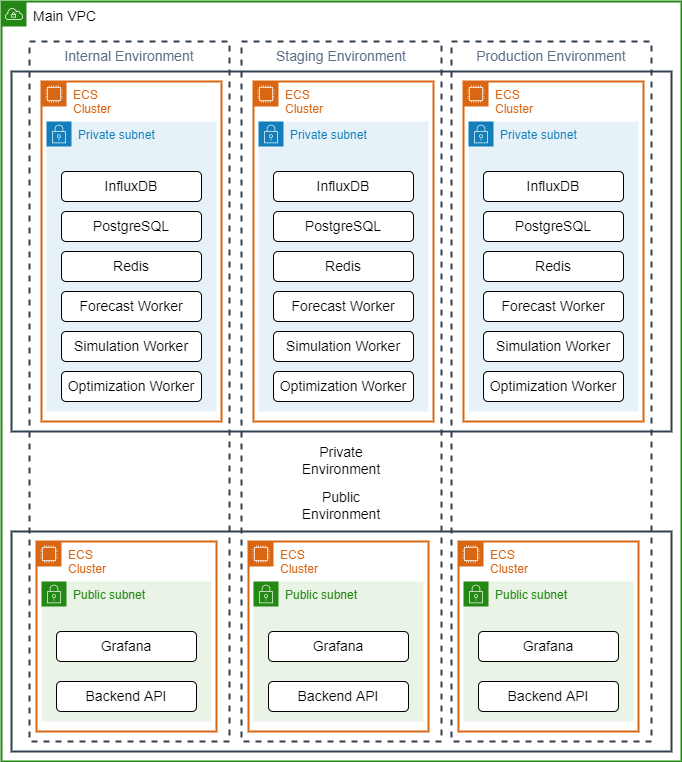

The diagram above was exported from draw.io. Its source (the exported page's mxGraphModel, read from the mxfile embedded in the PNG):
<mxGraphModel dx="1127" dy="898" grid="1" gridSize="10" guides="1" tooltips="1" connect="1" arrows="1" fold="1" page="1" pageScale="1" pageWidth="827" pageHeight="1169" math="0" shadow="0">
  <root>
    <mxCell id="0" />
    <mxCell id="1" parent="0" />
    <mxCell id="2" value="&lt;font color=&quot;#000000&quot; style=&quot;font-size: 14px&quot;&gt;Main VPC&lt;/font&gt;" style="points=[[0,0],[0.25,0],[0.5,0],[0.75,0],[1,0],[1,0.25],[1,0.5],[1,0.75],[1,1],[0.75,1],[0.5,1],[0.25,1],[0,1],[0,0.75],[0,0.5],[0,0.25]];outlineConnect=0;gradientColor=none;html=1;whiteSpace=wrap;fontSize=12;fontStyle=0;container=1;pointerEvents=0;collapsible=0;recursiveResize=0;shape=mxgraph.aws4.group;grIcon=mxgraph.aws4.group_vpc;strokeColor=#248814;fillColor=none;verticalAlign=top;align=left;spacingLeft=30;fontColor=#AAB7B8;dashed=0;strokeWidth=2;" parent="1" vertex="1">
      <mxGeometry x="20" y="40" width="680" height="760" as="geometry" />
    </mxCell>
    <mxCell id="69" value="Public&lt;br&gt;Environment" style="rounded=0;whiteSpace=wrap;html=1;fontSize=14;fontColor=#000000;strokeColor=#35404F;strokeWidth=2;fillColor=none;labelPosition=center;verticalLabelPosition=top;align=center;verticalAlign=bottom;spacing=8;" parent="2" vertex="1">
      <mxGeometry x="10" y="530" width="660" height="220" as="geometry" />
    </mxCell>
    <mxCell id="68" value="Private&lt;br&gt;Environment" style="rounded=0;whiteSpace=wrap;html=1;fontSize=14;fontColor=#000000;strokeColor=#35404F;strokeWidth=2;fillColor=none;labelPosition=center;verticalLabelPosition=bottom;align=center;verticalAlign=top;spacing=8;" parent="2" vertex="1">
      <mxGeometry x="10" y="70" width="660" height="360" as="geometry" />
    </mxCell>
    <mxCell id="8" value="Internal Environment" style="fillColor=none;strokeColor=#35404F;dashed=1;verticalAlign=top;fontStyle=0;fontColor=#5A6C86;fontSize=14;strokeWidth=2;" parent="2" vertex="1">
      <mxGeometry x="28" y="40" width="200" height="700" as="geometry" />
    </mxCell>
    <mxCell id="22" value="ECS&lt;br&gt;Cluster" style="points=[[0,0],[0.25,0],[0.5,0],[0.75,0],[1,0],[1,0.25],[1,0.5],[1,0.75],[1,1],[0.75,1],[0.5,1],[0.25,1],[0,1],[0,0.75],[0,0.5],[0,0.25]];outlineConnect=0;gradientColor=none;html=1;whiteSpace=wrap;fontSize=12;fontStyle=0;container=1;pointerEvents=0;collapsible=0;recursiveResize=0;shape=mxgraph.aws4.group;grIcon=mxgraph.aws4.group_ec2_instance_contents;strokeColor=#D86613;fillColor=none;verticalAlign=top;align=left;spacingLeft=30;fontColor=#D86613;dashed=0;strokeWidth=2;" parent="2" vertex="1">
      <mxGeometry x="40" y="80" width="180" height="340" as="geometry" />
    </mxCell>
    <mxCell id="7" value="Private subnet" style="points=[[0,0],[0.25,0],[0.5,0],[0.75,0],[1,0],[1,0.25],[1,0.5],[1,0.75],[1,1],[0.75,1],[0.5,1],[0.25,1],[0,1],[0,0.75],[0,0.5],[0,0.25]];outlineConnect=0;gradientColor=none;html=1;whiteSpace=wrap;fontSize=12;fontStyle=0;container=1;pointerEvents=0;collapsible=0;recursiveResize=0;shape=mxgraph.aws4.group;grIcon=mxgraph.aws4.group_security_group;grStroke=0;strokeColor=#147EBA;fillColor=#E6F2F8;verticalAlign=top;align=left;spacingLeft=30;fontColor=#147EBA;dashed=0;" parent="2" vertex="1">
      <mxGeometry x="45" y="120" width="170" height="290" as="geometry" />
    </mxCell>
    <mxCell id="16" value="Redis" style="rounded=1;whiteSpace=wrap;html=1;fontSize=14;fontColor=#000000;" parent="7" vertex="1">
      <mxGeometry x="15" y="130" width="140" height="30" as="geometry" />
    </mxCell>
    <mxCell id="14" value="InfluxDB" style="rounded=1;whiteSpace=wrap;html=1;fontSize=14;fontColor=#000000;" parent="7" vertex="1">
      <mxGeometry x="15" y="50" width="140" height="30" as="geometry" />
    </mxCell>
    <mxCell id="23" value="ECS&lt;br&gt;Cluster" style="points=[[0,0],[0.25,0],[0.5,0],[0.75,0],[1,0],[1,0.25],[1,0.5],[1,0.75],[1,1],[0.75,1],[0.5,1],[0.25,1],[0,1],[0,0.75],[0,0.5],[0,0.25]];outlineConnect=0;gradientColor=none;html=1;whiteSpace=wrap;fontSize=12;fontStyle=0;container=1;pointerEvents=0;collapsible=0;recursiveResize=0;shape=mxgraph.aws4.group;grIcon=mxgraph.aws4.group_ec2_instance_contents;strokeColor=#D86613;fillColor=none;verticalAlign=top;align=left;spacingLeft=30;fontColor=#D86613;dashed=0;strokeWidth=2;" parent="2" vertex="1">
      <mxGeometry x="35" y="540" width="180" height="190" as="geometry" />
    </mxCell>
    <mxCell id="31" value="Public subnet" style="points=[[0,0],[0.25,0],[0.5,0],[0.75,0],[1,0],[1,0.25],[1,0.5],[1,0.75],[1,1],[0.75,1],[0.5,1],[0.25,1],[0,1],[0,0.75],[0,0.5],[0,0.25]];outlineConnect=0;gradientColor=none;html=1;whiteSpace=wrap;fontSize=12;fontStyle=0;container=1;pointerEvents=0;collapsible=0;recursiveResize=0;shape=mxgraph.aws4.group;grIcon=mxgraph.aws4.group_security_group;grStroke=0;strokeColor=#248814;fillColor=#E9F3E6;verticalAlign=top;align=left;spacingLeft=30;fontColor=#248814;dashed=0;" parent="2" vertex="1">
      <mxGeometry x="40" y="580" width="170" height="140" as="geometry" />
    </mxCell>
    <mxCell id="33" value="Backend API" style="rounded=1;whiteSpace=wrap;html=1;fontSize=14;fontColor=#000000;" parent="31" vertex="1">
      <mxGeometry x="15" y="100" width="140" height="30" as="geometry" />
    </mxCell>
    <mxCell id="32" value="Grafana" style="rounded=1;whiteSpace=wrap;html=1;fontSize=14;fontColor=#000000;" parent="2" vertex="1">
      <mxGeometry x="55" y="630" width="140" height="30" as="geometry" />
    </mxCell>
    <mxCell id="18" value="Simulation Worker" style="rounded=1;whiteSpace=wrap;html=1;fontSize=14;fontColor=#000000;" parent="2" vertex="1">
      <mxGeometry x="60" y="330" width="140" height="30" as="geometry" />
    </mxCell>
    <mxCell id="53" value="Forecast Worker" style="rounded=1;whiteSpace=wrap;html=1;fontSize=14;fontColor=#000000;" parent="2" vertex="1">
      <mxGeometry x="60" y="290" width="140" height="30" as="geometry" />
    </mxCell>
    <mxCell id="15" value="PostgreSQL" style="rounded=1;whiteSpace=wrap;html=1;fontSize=14;fontColor=#000000;" parent="2" vertex="1">
      <mxGeometry x="60" y="210" width="140" height="30" as="geometry" />
    </mxCell>
    <mxCell id="19" value="Optimization Worker" style="rounded=1;whiteSpace=wrap;html=1;fontSize=14;fontColor=#000000;" parent="2" vertex="1">
      <mxGeometry x="60" y="370" width="140" height="30" as="geometry" />
    </mxCell>
    <mxCell id="71" value="Staging Environment" style="fillColor=none;strokeColor=#35404F;dashed=1;verticalAlign=top;fontStyle=0;fontColor=#5A6C86;fontSize=14;strokeWidth=2;" parent="2" vertex="1">
      <mxGeometry x="240" y="40" width="200" height="700" as="geometry" />
    </mxCell>
    <mxCell id="72" value="ECS&lt;br&gt;Cluster" style="points=[[0,0],[0.25,0],[0.5,0],[0.75,0],[1,0],[1,0.25],[1,0.5],[1,0.75],[1,1],[0.75,1],[0.5,1],[0.25,1],[0,1],[0,0.75],[0,0.5],[0,0.25]];outlineConnect=0;gradientColor=none;html=1;whiteSpace=wrap;fontSize=12;fontStyle=0;container=1;pointerEvents=0;collapsible=0;recursiveResize=0;shape=mxgraph.aws4.group;grIcon=mxgraph.aws4.group_ec2_instance_contents;strokeColor=#D86613;fillColor=none;verticalAlign=top;align=left;spacingLeft=30;fontColor=#D86613;dashed=0;strokeWidth=2;" parent="2" vertex="1">
      <mxGeometry x="252" y="80" width="180" height="340" as="geometry" />
    </mxCell>
    <mxCell id="73" value="Private subnet" style="points=[[0,0],[0.25,0],[0.5,0],[0.75,0],[1,0],[1,0.25],[1,0.5],[1,0.75],[1,1],[0.75,1],[0.5,1],[0.25,1],[0,1],[0,0.75],[0,0.5],[0,0.25]];outlineConnect=0;gradientColor=none;html=1;whiteSpace=wrap;fontSize=12;fontStyle=0;container=1;pointerEvents=0;collapsible=0;recursiveResize=0;shape=mxgraph.aws4.group;grIcon=mxgraph.aws4.group_security_group;grStroke=0;strokeColor=#147EBA;fillColor=#E6F2F8;verticalAlign=top;align=left;spacingLeft=30;fontColor=#147EBA;dashed=0;" parent="2" vertex="1">
      <mxGeometry x="257" y="120" width="170" height="290" as="geometry" />
    </mxCell>
    <mxCell id="74" value="Redis" style="rounded=1;whiteSpace=wrap;html=1;fontSize=14;fontColor=#000000;" parent="73" vertex="1">
      <mxGeometry x="15" y="130" width="140" height="30" as="geometry" />
    </mxCell>
    <mxCell id="75" value="InfluxDB" style="rounded=1;whiteSpace=wrap;html=1;fontSize=14;fontColor=#000000;" parent="73" vertex="1">
      <mxGeometry x="15" y="50" width="140" height="30" as="geometry" />
    </mxCell>
    <mxCell id="76" value="ECS&lt;br&gt;Cluster" style="points=[[0,0],[0.25,0],[0.5,0],[0.75,0],[1,0],[1,0.25],[1,0.5],[1,0.75],[1,1],[0.75,1],[0.5,1],[0.25,1],[0,1],[0,0.75],[0,0.5],[0,0.25]];outlineConnect=0;gradientColor=none;html=1;whiteSpace=wrap;fontSize=12;fontStyle=0;container=1;pointerEvents=0;collapsible=0;recursiveResize=0;shape=mxgraph.aws4.group;grIcon=mxgraph.aws4.group_ec2_instance_contents;strokeColor=#D86613;fillColor=none;verticalAlign=top;align=left;spacingLeft=30;fontColor=#D86613;dashed=0;strokeWidth=2;" parent="2" vertex="1">
      <mxGeometry x="247" y="540" width="180" height="190" as="geometry" />
    </mxCell>
    <mxCell id="77" value="Public subnet" style="points=[[0,0],[0.25,0],[0.5,0],[0.75,0],[1,0],[1,0.25],[1,0.5],[1,0.75],[1,1],[0.75,1],[0.5,1],[0.25,1],[0,1],[0,0.75],[0,0.5],[0,0.25]];outlineConnect=0;gradientColor=none;html=1;whiteSpace=wrap;fontSize=12;fontStyle=0;container=1;pointerEvents=0;collapsible=0;recursiveResize=0;shape=mxgraph.aws4.group;grIcon=mxgraph.aws4.group_security_group;grStroke=0;strokeColor=#248814;fillColor=#E9F3E6;verticalAlign=top;align=left;spacingLeft=30;fontColor=#248814;dashed=0;" parent="2" vertex="1">
      <mxGeometry x="252" y="580" width="170" height="140" as="geometry" />
    </mxCell>
    <mxCell id="78" value="Backend API" style="rounded=1;whiteSpace=wrap;html=1;fontSize=14;fontColor=#000000;" parent="77" vertex="1">
      <mxGeometry x="15" y="100" width="140" height="30" as="geometry" />
    </mxCell>
    <mxCell id="79" value="Grafana" style="rounded=1;whiteSpace=wrap;html=1;fontSize=14;fontColor=#000000;" parent="2" vertex="1">
      <mxGeometry x="267" y="630" width="140" height="30" as="geometry" />
    </mxCell>
    <mxCell id="80" value="Simulation Worker" style="rounded=1;whiteSpace=wrap;html=1;fontSize=14;fontColor=#000000;" parent="2" vertex="1">
      <mxGeometry x="272" y="330" width="140" height="30" as="geometry" />
    </mxCell>
    <mxCell id="81" value="Forecast Worker" style="rounded=1;whiteSpace=wrap;html=1;fontSize=14;fontColor=#000000;" parent="2" vertex="1">
      <mxGeometry x="272" y="290" width="140" height="30" as="geometry" />
    </mxCell>
    <mxCell id="82" value="PostgreSQL" style="rounded=1;whiteSpace=wrap;html=1;fontSize=14;fontColor=#000000;" parent="2" vertex="1">
      <mxGeometry x="272" y="210" width="140" height="30" as="geometry" />
    </mxCell>
    <mxCell id="84" value="Optimization Worker" style="rounded=1;whiteSpace=wrap;html=1;fontSize=14;fontColor=#000000;" parent="2" vertex="1">
      <mxGeometry x="272" y="370" width="140" height="30" as="geometry" />
    </mxCell>
    <mxCell id="85" value="Production Environment" style="fillColor=none;strokeColor=#35404F;dashed=1;verticalAlign=top;fontStyle=0;fontColor=#5A6C86;fontSize=14;strokeWidth=2;" parent="2" vertex="1">
      <mxGeometry x="450" y="40" width="200" height="700" as="geometry" />
    </mxCell>
    <mxCell id="86" value="ECS&lt;br&gt;Cluster" style="points=[[0,0],[0.25,0],[0.5,0],[0.75,0],[1,0],[1,0.25],[1,0.5],[1,0.75],[1,1],[0.75,1],[0.5,1],[0.25,1],[0,1],[0,0.75],[0,0.5],[0,0.25]];outlineConnect=0;gradientColor=none;html=1;whiteSpace=wrap;fontSize=12;fontStyle=0;container=1;pointerEvents=0;collapsible=0;recursiveResize=0;shape=mxgraph.aws4.group;grIcon=mxgraph.aws4.group_ec2_instance_contents;strokeColor=#D86613;fillColor=none;verticalAlign=top;align=left;spacingLeft=30;fontColor=#D86613;dashed=0;strokeWidth=2;" parent="2" vertex="1">
      <mxGeometry x="462" y="80" width="180" height="340" as="geometry" />
    </mxCell>
    <mxCell id="87" value="Private subnet" style="points=[[0,0],[0.25,0],[0.5,0],[0.75,0],[1,0],[1,0.25],[1,0.5],[1,0.75],[1,1],[0.75,1],[0.5,1],[0.25,1],[0,1],[0,0.75],[0,0.5],[0,0.25]];outlineConnect=0;gradientColor=none;html=1;whiteSpace=wrap;fontSize=12;fontStyle=0;container=1;pointerEvents=0;collapsible=0;recursiveResize=0;shape=mxgraph.aws4.group;grIcon=mxgraph.aws4.group_security_group;grStroke=0;strokeColor=#147EBA;fillColor=#E6F2F8;verticalAlign=top;align=left;spacingLeft=30;fontColor=#147EBA;dashed=0;" parent="2" vertex="1">
      <mxGeometry x="467" y="120" width="170" height="290" as="geometry" />
    </mxCell>
    <mxCell id="88" value="Redis" style="rounded=1;whiteSpace=wrap;html=1;fontSize=14;fontColor=#000000;" parent="87" vertex="1">
      <mxGeometry x="15" y="130" width="140" height="30" as="geometry" />
    </mxCell>
    <mxCell id="89" value="InfluxDB" style="rounded=1;whiteSpace=wrap;html=1;fontSize=14;fontColor=#000000;" parent="87" vertex="1">
      <mxGeometry x="15" y="50" width="140" height="30" as="geometry" />
    </mxCell>
    <mxCell id="90" value="ECS&lt;br&gt;Cluster" style="points=[[0,0],[0.25,0],[0.5,0],[0.75,0],[1,0],[1,0.25],[1,0.5],[1,0.75],[1,1],[0.75,1],[0.5,1],[0.25,1],[0,1],[0,0.75],[0,0.5],[0,0.25]];outlineConnect=0;gradientColor=none;html=1;whiteSpace=wrap;fontSize=12;fontStyle=0;container=1;pointerEvents=0;collapsible=0;recursiveResize=0;shape=mxgraph.aws4.group;grIcon=mxgraph.aws4.group_ec2_instance_contents;strokeColor=#D86613;fillColor=none;verticalAlign=top;align=left;spacingLeft=30;fontColor=#D86613;dashed=0;strokeWidth=2;" parent="2" vertex="1">
      <mxGeometry x="457" y="540" width="180" height="190" as="geometry" />
    </mxCell>
    <mxCell id="91" value="Public subnet" style="points=[[0,0],[0.25,0],[0.5,0],[0.75,0],[1,0],[1,0.25],[1,0.5],[1,0.75],[1,1],[0.75,1],[0.5,1],[0.25,1],[0,1],[0,0.75],[0,0.5],[0,0.25]];outlineConnect=0;gradientColor=none;html=1;whiteSpace=wrap;fontSize=12;fontStyle=0;container=1;pointerEvents=0;collapsible=0;recursiveResize=0;shape=mxgraph.aws4.group;grIcon=mxgraph.aws4.group_security_group;grStroke=0;strokeColor=#248814;fillColor=#E9F3E6;verticalAlign=top;align=left;spacingLeft=30;fontColor=#248814;dashed=0;" parent="2" vertex="1">
      <mxGeometry x="462" y="580" width="170" height="140" as="geometry" />
    </mxCell>
    <mxCell id="92" value="Backend API" style="rounded=1;whiteSpace=wrap;html=1;fontSize=14;fontColor=#000000;" parent="91" vertex="1">
      <mxGeometry x="15" y="100" width="140" height="30" as="geometry" />
    </mxCell>
    <mxCell id="93" value="Grafana" style="rounded=1;whiteSpace=wrap;html=1;fontSize=14;fontColor=#000000;" parent="2" vertex="1">
      <mxGeometry x="477" y="630" width="140" height="30" as="geometry" />
    </mxCell>
    <mxCell id="94" value="Simulation Worker" style="rounded=1;whiteSpace=wrap;html=1;fontSize=14;fontColor=#000000;" parent="2" vertex="1">
      <mxGeometry x="482" y="330" width="140" height="30" as="geometry" />
    </mxCell>
    <mxCell id="95" value="Forecast Worker" style="rounded=1;whiteSpace=wrap;html=1;fontSize=14;fontColor=#000000;" parent="2" vertex="1">
      <mxGeometry x="482" y="290" width="140" height="30" as="geometry" />
    </mxCell>
    <mxCell id="96" value="PostgreSQL" style="rounded=1;whiteSpace=wrap;html=1;fontSize=14;fontColor=#000000;" parent="2" vertex="1">
      <mxGeometry x="482" y="210" width="140" height="30" as="geometry" />
    </mxCell>
    <mxCell id="98" value="Optimization Worker" style="rounded=1;whiteSpace=wrap;html=1;fontSize=14;fontColor=#000000;" parent="2" vertex="1">
      <mxGeometry x="482" y="370" width="140" height="30" as="geometry" />
    </mxCell>
  </root>
</mxGraphModel>